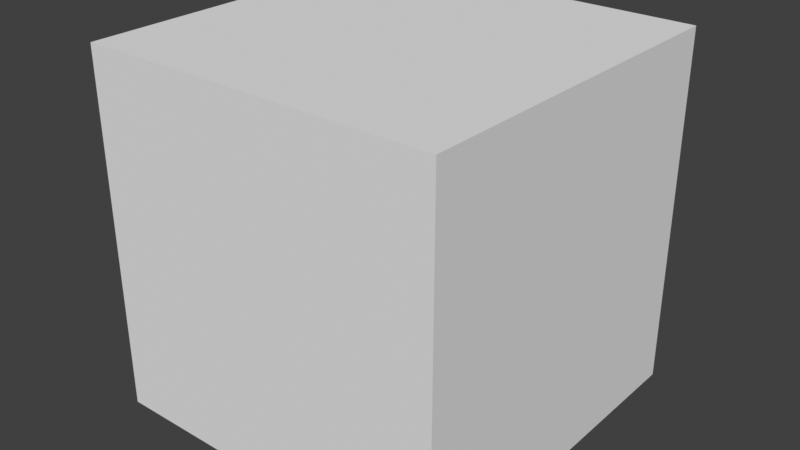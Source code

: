 # Source: cube.blend  (saved by Blender 3.0.42; exported with 4.5.12 LTS)
import bpy
from mathutils import Matrix  # noqa: F401  (used for matrix-valued properties, if any)

bpy.ops.wm.read_factory_settings(use_empty=True)
scene = bpy.context.scene
scene.name = 'Scene'

# ---- collections
col_collection = bpy.data.collections.new('Collection'); scene.collection.children.link(col_collection)

# ---- world
world_world = bpy.data.worlds.new('World'); scene.world = world_world
world_world.use_nodes = True; world_world.node_tree.nodes.clear()
_N = world_world.node_tree.nodes; _L = world_world.node_tree.links
n0 = _N.new('ShaderNodeOutputWorld'); n0.name = 'World Output'; n0.location = (300, 300)
n1 = _N.new('ShaderNodeBackground'); n1.name = 'Background'; n1.location = (10, 300)
n1.inputs[0].default_value = (0.05088, 0.05088, 0.05088, 1.0)
_L.new(n1.outputs[0], n0.inputs[0])
n0.is_active_output = True
world_world.color = (0.05088, 0.05088, 0.05088)
world_world.use_sun_shadow = False
world_world.sun_shadow_jitter_overblur = 0.0

# ---- meshes
me_cube_001 = bpy.data.meshes.new('Cube.001')
me_cube_001.from_pydata([(-1.0, -1.0, -1.0), (-1.0, -1.0, 1.0), (-1.0, 1.0, -1.0), (-1.0, 1.0, 1.0), (1.0, -1.0, -1.0), (1.0, -1.0, 1.0), (1.0, 1.0, -1.0), (1.0, 1.0, 1.0)], [], [(0, 1, 3, 2), (2, 3, 7, 6), (6, 7, 5, 4), (4, 5, 1, 0), (2, 6, 4, 0), (7, 3, 1, 5)])
_uv = me_cube_001.uv_layers.new(name='UVMap')
_uv.uv.foreach_set('vector', [0.375, 0.0, 0.625, 0.0, 0.625, 0.25, 0.375, 0.25, 0.375, 0.25, 0.625, 0.25, 0.625, 0.5, 0.375, 0.5, 0.375, 0.5, 0.625, 0.5, 0.625, 0.75, 0.375, 0.75, 0.375, 0.75, 0.625, 0.75, 0.625, 1.0, 0.375, 1.0, 0.125, 0.5, 0.375, 0.5, 0.375, 0.75, 0.125, 0.75, 0.625, 0.5, 0.875, 0.5, 0.875, 0.75, 0.625, 0.75])
me_cube_001.use_remesh_fix_poles = True
me_cube_001.use_remesh_preserve_attributes = False
me_cube_001.update()

# ---- objects
ob_cube = bpy.data.objects.new('Cube', me_cube_001)

# ---- transforms, parenting, visibility, modifiers, constraints
ob_cube.location = (0.0, 0.0, 0.0)

# ---- collection membership
col_collection.objects.link(ob_cube)

# ---- scene / render settings (as saved in the file)
scene.frame_start = 1; scene.frame_end = 250; scene.frame_set(1)
scene.render.engine = 'BLENDER_EEVEE_NEXT'
scene.cycles.sampling_pattern = 'TABULATED_SOBOL'
scene.cycles.use_light_tree = False
scene.view_settings.view_transform = 'Standard'
bpy.context.view_layer.update()

# ---- added for rendering (the .blend has no active camera and no usable light): camera, sun
cam_auto = bpy.data.cameras.new('AutoCamera')
cam_auto.lens = 50.0
cam_auto.sensor_width = 36.0
cam_auto.clip_end = 1000.0
ob_auto_camera = bpy.data.objects.new('AutoCamera', cam_auto)
scene.collection.objects.link(ob_auto_camera)
ob_auto_camera.location = (3.20507, -3.84609, 2.56406)
ob_auto_camera.rotation_euler = (1.09748, -7.21219e-08, 0.694738)
scene.camera = ob_auto_camera
light_auto_sun = bpy.data.lights.new('AutoSun', 'SUN')
light_auto_sun.energy = 3.0
light_auto_sun.angle = 0.0523599
ob_auto_sun = bpy.data.objects.new('AutoSun', light_auto_sun)
scene.collection.objects.link(ob_auto_sun)
ob_auto_sun.rotation_euler = (0.872665, 0.174533, 0.523599)
bpy.context.view_layer.update()
